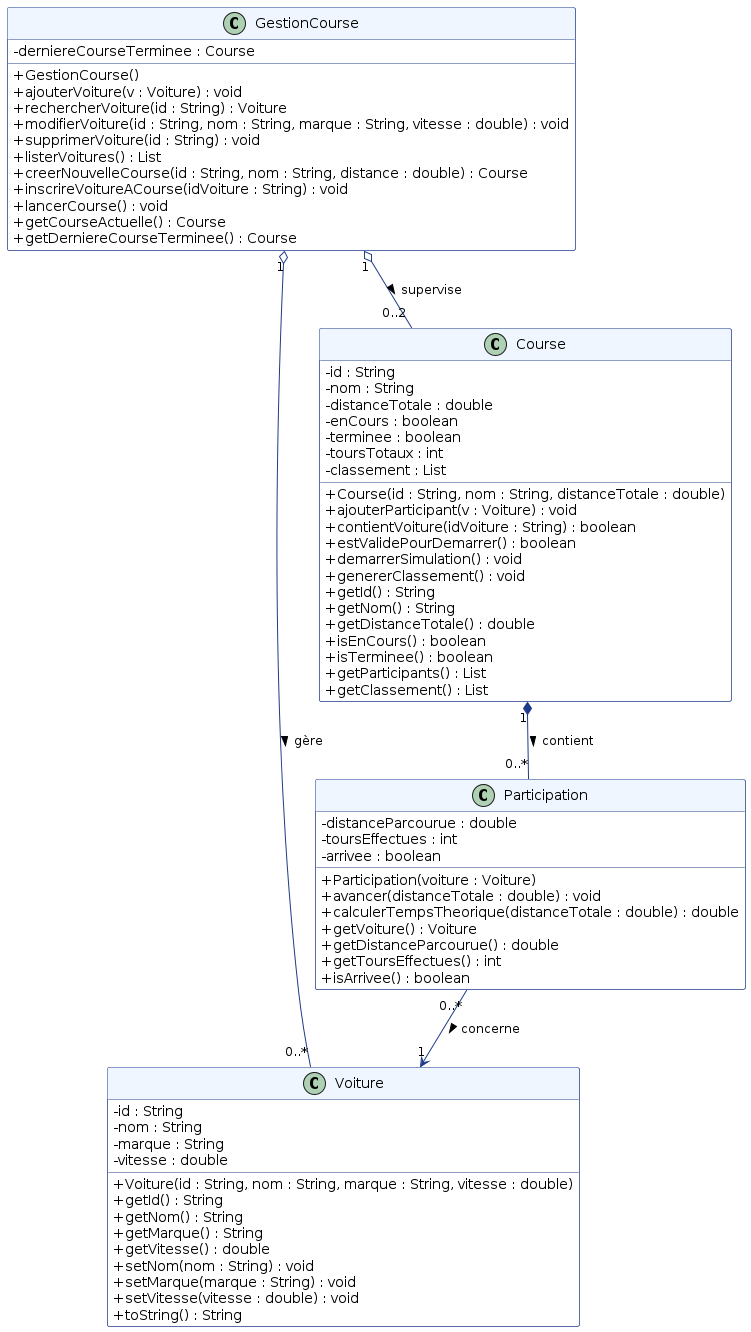

The diagram above was rendered by PlantUML. Its source (embedded in the PNG):
@startuml diagramme_classes
skinparam classAttributeIconSize 0
skinparam monochrome false
skinparam shadowing false
skinparam class {
    BackgroundColor White
    BorderColor #1e3a8a
    HeaderBackgroundColor #eff6ff
    ArrowColor #1e3a8a
}
class Voiture {
- id : String 
- nom : String
- marque : String
- vitesse : double
+ Voiture(id : String, nom : String, marque : String, vitesse : double)
    + getId() : String
    + getNom() : String
    + getMarque() : String
    + getVitesse() : double
    + setNom(nom : String) : void
    + setMarque(marque : String) : void
    + setVitesse(vitesse : double) : void
    + toString() : String
}
class Participation {
    - distanceParcourue : double
    - toursEffectues : int
    - arrivee : boolean
    + Participation(voiture : Voiture)
    + avancer(distanceTotale : double) : void
    + calculerTempsTheorique(distanceTotale : double) : double
    + getVoiture() : Voiture
    + getDistanceParcourue() : double
    + getToursEffectues() : int
    + isArrivee() : boolean
}

class Course {
    - id : String
    - nom : String
    - distanceTotale : double
    - enCours : boolean
    - terminee : boolean
    - toursTotaux : int
    - classement : List
    + Course(id : String, nom : String, distanceTotale : double)
    + ajouterParticipant(v : Voiture) : void
    + contientVoiture(idVoiture : String) : boolean
    + estValidePourDemarrer() : boolean
    + demarrerSimulation() : void
    + genererClassement() : void
    + getId() : String
    + getNom() : String
    + getDistanceTotale() : double
    + isEnCours() : boolean
    + isTerminee() : boolean
    + getParticipants() : List
    + getClassement() : List
}

class GestionCourse {
    - derniereCourseTerminee : Course
    + GestionCourse()
    + ajouterVoiture(v : Voiture) : void
    + rechercherVoiture(id : String) : Voiture
    + modifierVoiture(id : String, nom : String, marque : String, vitesse : double) : void
    + supprimerVoiture(id : String) : void
    + listerVoitures() : List
    + creerNouvelleCourse(id : String, nom : String, distance : double) : Course
    + inscrireVoitureACourse(idVoiture : String) : void
    + lancerCourse() : void
    + getCourseActuelle() : Course
    + getDerniereCourseTerminee() : Course
}

' Relations et Multiplicités
Course "1" *-- "0..*" Participation : contient >
Participation "0..*" --> "1" Voiture : concerne >
GestionCourse "1" o-- "0..*" Voiture : gère >
GestionCourse "1" o-- "0..2" Course : supervise >
@enduml